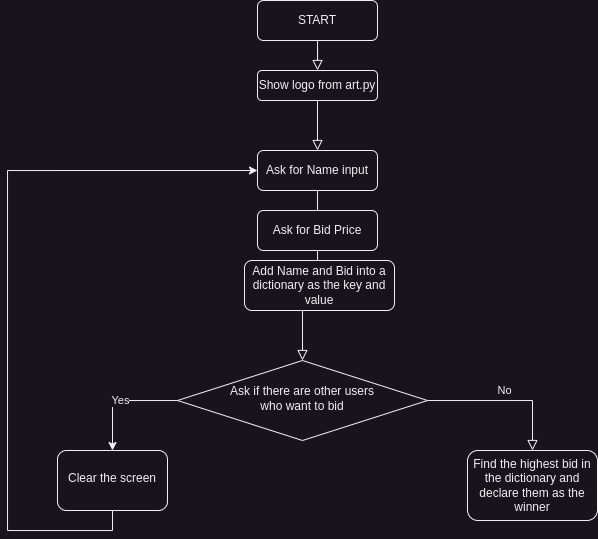

The diagram above was exported from draw.io. Its source (the exported page's mxGraphModel, read from the mxfile embedded in the PNG):
<mxGraphModel dx="1561" dy="773" grid="1" gridSize="10" guides="1" tooltips="1" connect="1" arrows="1" fold="1" page="1" pageScale="1" pageWidth="827" pageHeight="1169" math="0" shadow="0">
  <root>
    <mxCell id="WIyWlLk6GJQsqaUBKTNV-0" />
    <mxCell id="WIyWlLk6GJQsqaUBKTNV-1" parent="WIyWlLk6GJQsqaUBKTNV-0" />
    <mxCell id="WIyWlLk6GJQsqaUBKTNV-2" value="" style="rounded=0;html=1;jettySize=auto;orthogonalLoop=1;fontSize=11;endArrow=block;endFill=0;endSize=8;strokeWidth=1;shadow=0;labelBackgroundColor=none;edgeStyle=orthogonalEdgeStyle;" parent="WIyWlLk6GJQsqaUBKTNV-1" source="9499V4KEUTPaxlJTfWvj-3" target="WIyWlLk6GJQsqaUBKTNV-6" edge="1">
      <mxGeometry relative="1" as="geometry" />
    </mxCell>
    <mxCell id="WIyWlLk6GJQsqaUBKTNV-3" value="START" style="rounded=1;whiteSpace=wrap;html=1;fontSize=12;glass=0;strokeWidth=1;shadow=0;" parent="WIyWlLk6GJQsqaUBKTNV-1" vertex="1">
      <mxGeometry x="160" y="80" width="120" height="40" as="geometry" />
    </mxCell>
    <mxCell id="WIyWlLk6GJQsqaUBKTNV-5" value="No" style="edgeStyle=orthogonalEdgeStyle;rounded=0;html=1;jettySize=auto;orthogonalLoop=1;fontSize=11;endArrow=block;endFill=0;endSize=8;strokeWidth=1;shadow=0;labelBackgroundColor=none;" parent="WIyWlLk6GJQsqaUBKTNV-1" source="WIyWlLk6GJQsqaUBKTNV-6" target="WIyWlLk6GJQsqaUBKTNV-7" edge="1">
      <mxGeometry y="10" relative="1" as="geometry">
        <mxPoint as="offset" />
      </mxGeometry>
    </mxCell>
    <object label="Yes" id="9499V4KEUTPaxlJTfWvj-11">
      <mxCell style="edgeStyle=orthogonalEdgeStyle;rounded=0;orthogonalLoop=1;jettySize=auto;html=1;" edge="1" parent="WIyWlLk6GJQsqaUBKTNV-1" source="WIyWlLk6GJQsqaUBKTNV-6" target="9499V4KEUTPaxlJTfWvj-10">
        <mxGeometry x="-0.0003" relative="1" as="geometry">
          <mxPoint as="offset" />
        </mxGeometry>
      </mxCell>
    </object>
    <mxCell id="WIyWlLk6GJQsqaUBKTNV-6" value="Ask if there are other users &lt;br&gt;who want to bid" style="rhombus;whiteSpace=wrap;html=1;shadow=0;fontFamily=Helvetica;fontSize=12;align=center;strokeWidth=1;spacing=6;spacingTop=-4;" parent="WIyWlLk6GJQsqaUBKTNV-1" vertex="1">
      <mxGeometry x="80" y="440" width="250" height="80" as="geometry" />
    </mxCell>
    <mxCell id="WIyWlLk6GJQsqaUBKTNV-7" value="Find the highest bid in the dictionary and declare them as the winner" style="rounded=1;whiteSpace=wrap;html=1;fontSize=12;glass=0;strokeWidth=1;shadow=0;" parent="WIyWlLk6GJQsqaUBKTNV-1" vertex="1">
      <mxGeometry x="370" y="530" width="130" height="70" as="geometry" />
    </mxCell>
    <mxCell id="9499V4KEUTPaxlJTfWvj-1" value="" style="rounded=0;html=1;jettySize=auto;orthogonalLoop=1;fontSize=11;endArrow=block;endFill=0;endSize=8;strokeWidth=1;shadow=0;labelBackgroundColor=none;edgeStyle=orthogonalEdgeStyle;" edge="1" parent="WIyWlLk6GJQsqaUBKTNV-1" source="WIyWlLk6GJQsqaUBKTNV-3" target="9499V4KEUTPaxlJTfWvj-0">
      <mxGeometry relative="1" as="geometry">
        <mxPoint x="220" y="120" as="sourcePoint" />
        <mxPoint x="220" y="410" as="targetPoint" />
      </mxGeometry>
    </mxCell>
    <mxCell id="9499V4KEUTPaxlJTfWvj-0" value="Show logo from art.py" style="rounded=1;whiteSpace=wrap;html=1;" vertex="1" parent="WIyWlLk6GJQsqaUBKTNV-1">
      <mxGeometry x="160" y="150" width="120" height="30" as="geometry" />
    </mxCell>
    <mxCell id="9499V4KEUTPaxlJTfWvj-4" value="" style="rounded=0;html=1;jettySize=auto;orthogonalLoop=1;fontSize=11;endArrow=block;endFill=0;endSize=8;strokeWidth=1;shadow=0;labelBackgroundColor=none;edgeStyle=orthogonalEdgeStyle;" edge="1" parent="WIyWlLk6GJQsqaUBKTNV-1" source="9499V4KEUTPaxlJTfWvj-0" target="9499V4KEUTPaxlJTfWvj-3">
      <mxGeometry relative="1" as="geometry">
        <mxPoint x="220" y="230" as="sourcePoint" />
        <mxPoint x="220" y="410" as="targetPoint" />
      </mxGeometry>
    </mxCell>
    <mxCell id="9499V4KEUTPaxlJTfWvj-3" value="Ask for Name input" style="rounded=1;whiteSpace=wrap;html=1;" vertex="1" parent="WIyWlLk6GJQsqaUBKTNV-1">
      <mxGeometry x="160" y="230" width="120" height="40" as="geometry" />
    </mxCell>
    <mxCell id="9499V4KEUTPaxlJTfWvj-5" value="Ask for Bid Price" style="rounded=1;whiteSpace=wrap;html=1;" vertex="1" parent="WIyWlLk6GJQsqaUBKTNV-1">
      <mxGeometry x="160" y="290" width="120" height="40" as="geometry" />
    </mxCell>
    <mxCell id="9499V4KEUTPaxlJTfWvj-6" value="Add Name and Bid into a dictionary as the key and value" style="rounded=1;whiteSpace=wrap;html=1;" vertex="1" parent="WIyWlLk6GJQsqaUBKTNV-1">
      <mxGeometry x="147" y="340" width="150" height="50" as="geometry" />
    </mxCell>
    <mxCell id="9499V4KEUTPaxlJTfWvj-15" style="edgeStyle=orthogonalEdgeStyle;rounded=0;orthogonalLoop=1;jettySize=auto;html=1;exitX=0.5;exitY=1;exitDx=0;exitDy=0;entryX=0;entryY=0.5;entryDx=0;entryDy=0;" edge="1" parent="WIyWlLk6GJQsqaUBKTNV-1" source="9499V4KEUTPaxlJTfWvj-10" target="9499V4KEUTPaxlJTfWvj-3">
      <mxGeometry relative="1" as="geometry">
        <Array as="points">
          <mxPoint x="15" y="610" />
          <mxPoint x="-90" y="610" />
          <mxPoint x="-90" y="250" />
        </Array>
      </mxGeometry>
    </mxCell>
    <mxCell id="9499V4KEUTPaxlJTfWvj-10" value="Clear the screen" style="rounded=1;whiteSpace=wrap;html=1;shadow=0;strokeWidth=1;spacing=6;spacingTop=-4;" vertex="1" parent="WIyWlLk6GJQsqaUBKTNV-1">
      <mxGeometry x="-40" y="530" width="110" height="60" as="geometry" />
    </mxCell>
  </root>
</mxGraphModel>